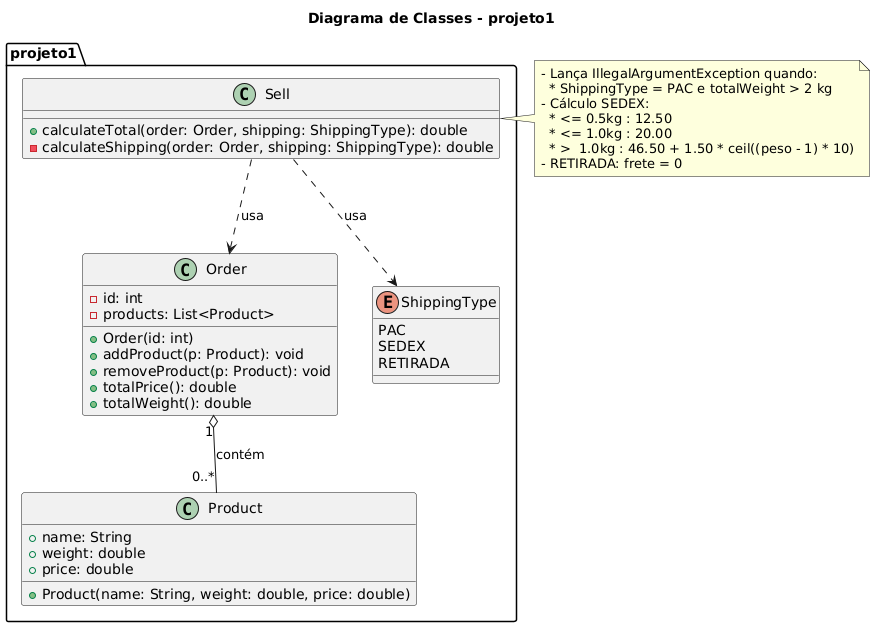

The diagram above was rendered by PlantUML. Its source (embedded in the PNG):
@startuml
title Diagrama de Classes - projeto1

package "projeto1" {
  class Product {
    +name: String
    +weight: double
    +price: double
    +Product(name: String, weight: double, price: double)
  }

  class Order {
    -id: int
    -products: List<Product>
    +Order(id: int)
    +addProduct(p: Product): void
    +removeProduct(p: Product): void
    +totalPrice(): double
    +totalWeight(): double
  }

  class Sell {
    +calculateTotal(order: Order, shipping: ShippingType): double
    -calculateShipping(order: Order, shipping: ShippingType): double
  }

  enum ShippingType {
    PAC
    SEDEX
    RETIRADA
  }

  ' Relações
  Order "1" o-- "0..*" Product : contém
  Sell ..> Order : usa
  Sell ..> ShippingType : usa
}

note right of Sell
  - Lança IllegalArgumentException quando:
    * ShippingType = PAC e totalWeight > 2 kg
  - Cálculo SEDEX:
    * <= 0.5kg : 12.50
    * <= 1.0kg : 20.00
    * >  1.0kg : 46.50 + 1.50 * ceil((peso - 1) * 10)
  - RETIRADA: frete = 0
end note
@enduml